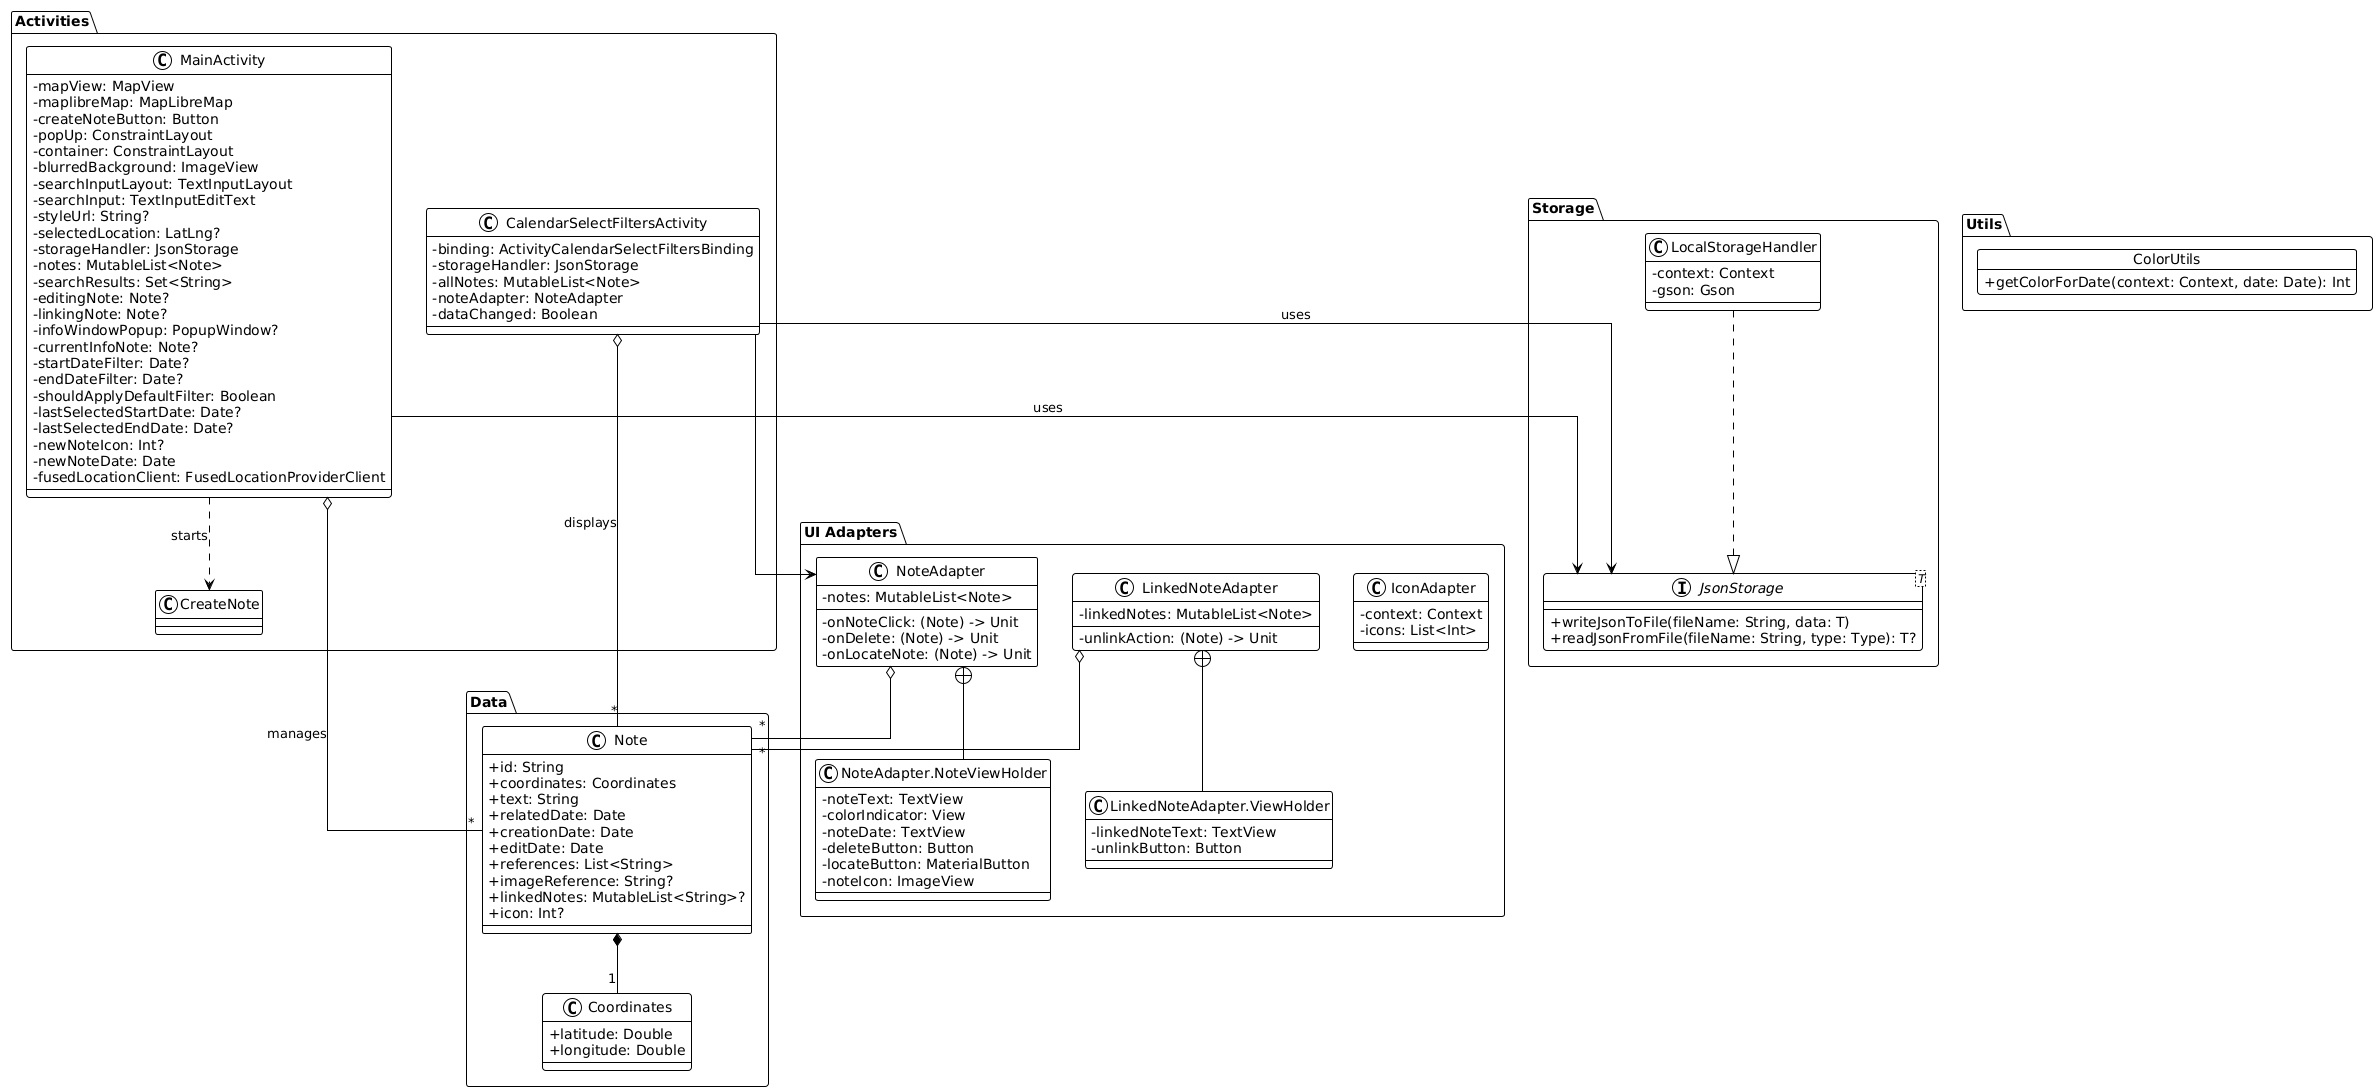

The diagram above was rendered by PlantUML. Its source (embedded in the PNG):
@startuml
!theme plain
skinparam classAttributeIconSize 0
skinparam linetype ortho

package "Activities" {
    class MainActivity {
        - mapView: MapView
        - maplibreMap: MapLibreMap
        - createNoteButton: Button
        - popUp: ConstraintLayout
        - container: ConstraintLayout
        - blurredBackground: ImageView
        - searchInputLayout: TextInputLayout
        - searchInput: TextInputEditText
        - styleUrl: String?
        - selectedLocation: LatLng?
        - storageHandler: JsonStorage
        - notes: MutableList<Note>
        - searchResults: Set<String>
        - editingNote: Note?
        - linkingNote: Note?
        - infoWindowPopup: PopupWindow?
        - currentInfoNote: Note?
        - startDateFilter: Date?
        - endDateFilter: Date?
        - shouldApplyDefaultFilter: Boolean
        - lastSelectedStartDate: Date?
        - lastSelectedEndDate: Date?
        - newNoteIcon: Int?
        - newNoteDate: Date
        - fusedLocationClient: FusedLocationProviderClient
    }

    class CreateNote {
        ' Extends AppCompatActivity
        ' No specific properties defined
    }

    class CalendarSelectFiltersActivity {
        - binding: ActivityCalendarSelectFiltersBinding
        - storageHandler: JsonStorage
        - allNotes: MutableList<Note>
        - noteAdapter: NoteAdapter
        - dataChanged: Boolean
    }
}

package "Data" {
    class Note {
        + id: String
        + coordinates: Coordinates
        + text: String
        + relatedDate: Date
        + creationDate: Date
        + editDate: Date
        + references: List<String>
        + imageReference: String?
        + linkedNotes: MutableList<String>?
        + icon: Int?
    }

    class Coordinates {
        + latitude: Double
        + longitude: Double
    }
}

package "Storage" {
    interface JsonStorage<T> {
        + writeJsonToFile(fileName: String, data: T)
        + readJsonFromFile(fileName: String, type: Type): T?
    }

    class LocalStorageHandler {
        - context: Context
        - gson: Gson
    }
}

package "UI Adapters" {
    class NoteAdapter {
        - notes: MutableList<Note>
        - onNoteClick: (Note) -> Unit
        - onDelete: (Note) -> Unit
        - onLocateNote: (Note) -> Unit
    }

    class "NoteAdapter.NoteViewHolder" as NoteViewHolder {
        - noteText: TextView
        - colorIndicator: View
        - noteDate: TextView
        - deleteButton: Button
        - locateButton: MaterialButton
        - noteIcon: ImageView
    }

    class LinkedNoteAdapter {
        - linkedNotes: MutableList<Note>
        - unlinkAction: (Note) -> Unit
    }
    
    class "LinkedNoteAdapter.ViewHolder" as LinkedNoteViewHolder {
        - linkedNoteText: TextView
        - unlinkButton: Button
    }

    class IconAdapter {
        - context: Context
        - icons: List<Int>
    }
}

package "Utils" {
    object ColorUtils {
        + getColorForDate(context: Context, date: Date): Int
    }
}


' === Relationships ===

' Implementation
LocalStorageHandler ..|> JsonStorage

' Composition & Aggregation
Note *-- "1" Coordinates
MainActivity o-- "*" Note : manages
CalendarSelectFiltersActivity o-- "*" Note : displays
NoteAdapter o-- "*" Note
LinkedNoteAdapter o-- "*" Note

' Association
MainActivity --> JsonStorage : uses
CalendarSelectFiltersActivity --> JsonStorage : uses
CalendarSelectFiltersActivity --> NoteAdapter

' Inner Class / Composition
NoteAdapter +-- NoteViewHolder
LinkedNoteAdapter +-- LinkedNoteViewHolder

' Dependency
MainActivity ..> CreateNote : starts
@enduml